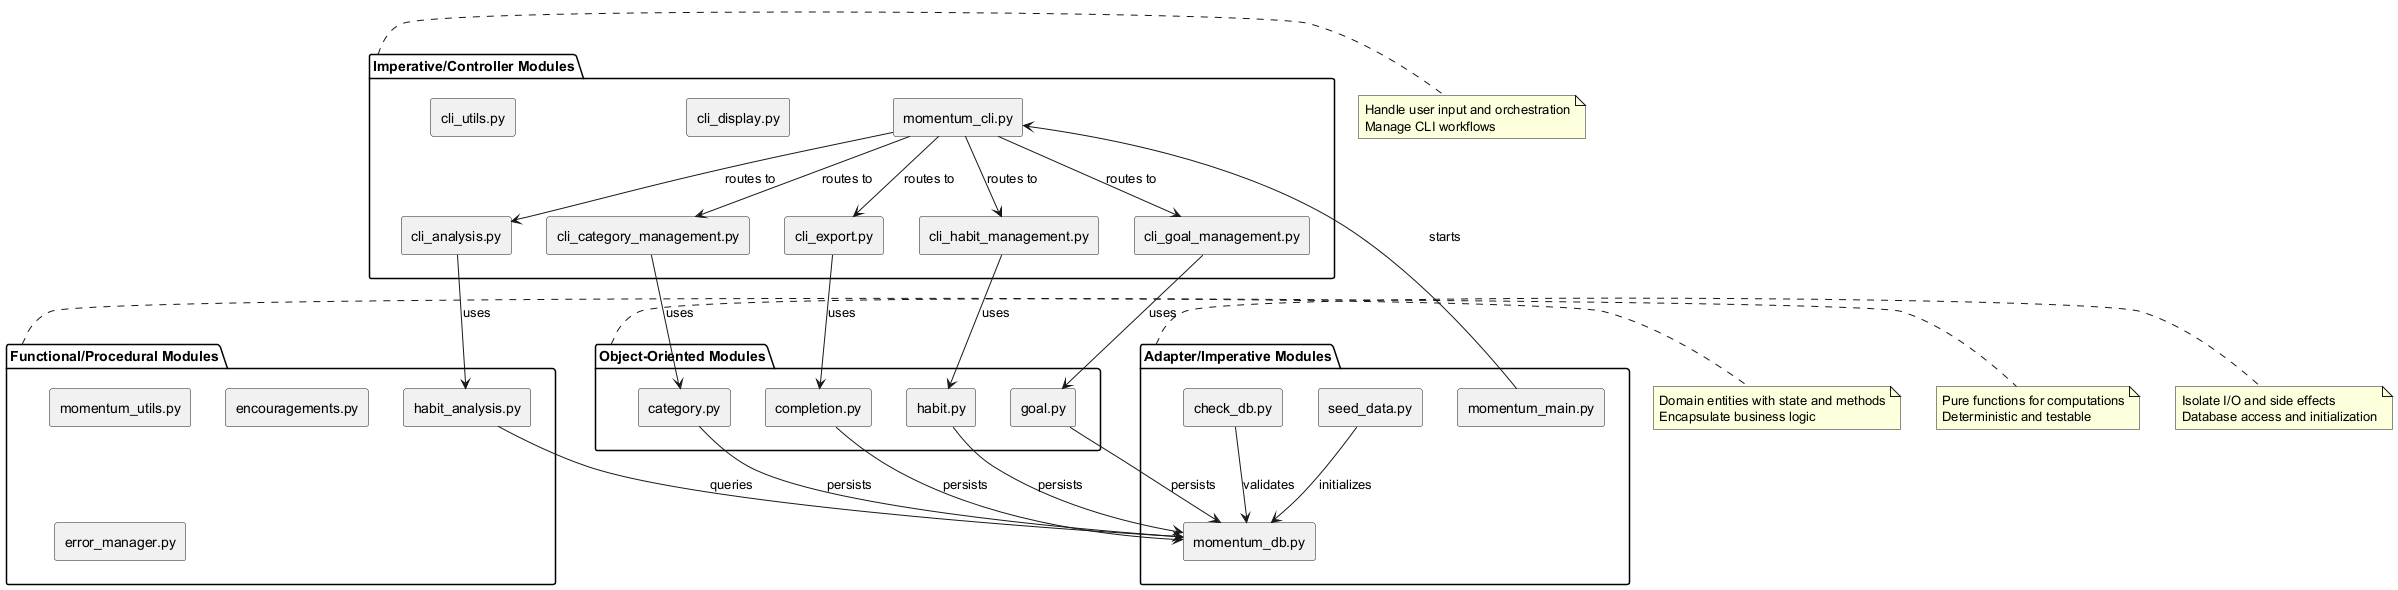

The diagram above was rendered by PlantUML. Its source (embedded in the PNG):
@startuml
skinparam componentStyle rectangle

package "Object-Oriented Modules" {
  [habit.py] as Habit
  [category.py] as Category
  [goal.py] as Goal
  [completion.py] as Completion
}

package "Functional/Procedural Modules" {
  [habit_analysis.py] as Analysis
  [momentum_utils.py] as Utils
  [encouragements.py] as Encouragements
  [error_manager.py] as ErrorManager
}

package "Imperative/Controller Modules" {
  [momentum_cli.py] as CLI
  [cli_habit_management.py] as HabitMgmt
  [cli_goal_management.py] as GoalMgmt
  [cli_category_management.py] as CategoryMgmt
  [cli_analysis.py] as CLIAnalysis
  [cli_export.py] as Export
  [cli_display.py] as Display
  [cli_utils.py] as CLIUtils
}

package "Adapter/Imperative Modules" {
  [momentum_db.py] as DB
  [momentum_main.py] as Main
  [seed_data.py] as Seed
  [check_db.py] as CheckDB
}

note right of "Object-Oriented Modules"
  Domain entities with state and methods
  Encapsulate business logic
end note

note right of "Functional/Procedural Modules"
  Pure functions for computations
  Deterministic and testable
end note

note right of "Imperative/Controller Modules"
  Handle user input and orchestration
  Manage CLI workflows
end note

note right of "Adapter/Imperative Modules"
  Isolate I/O and side effects
  Database access and initialization
end note

CLI --> HabitMgmt : routes to
CLI --> GoalMgmt : routes to
CLI --> CategoryMgmt : routes to
CLI --> CLIAnalysis : routes to
CLI --> Export : routes to

HabitMgmt --> Habit : uses
GoalMgmt --> Goal : uses
CategoryMgmt --> Category : uses
CLIAnalysis --> Analysis : uses
Export --> Completion : uses

Habit --> DB : persists
Category --> DB : persists
Goal --> DB : persists
Completion --> DB : persists

Analysis --> DB : queries
Main --> CLI : starts
Seed --> DB : initializes
CheckDB --> DB : validates
@enduml